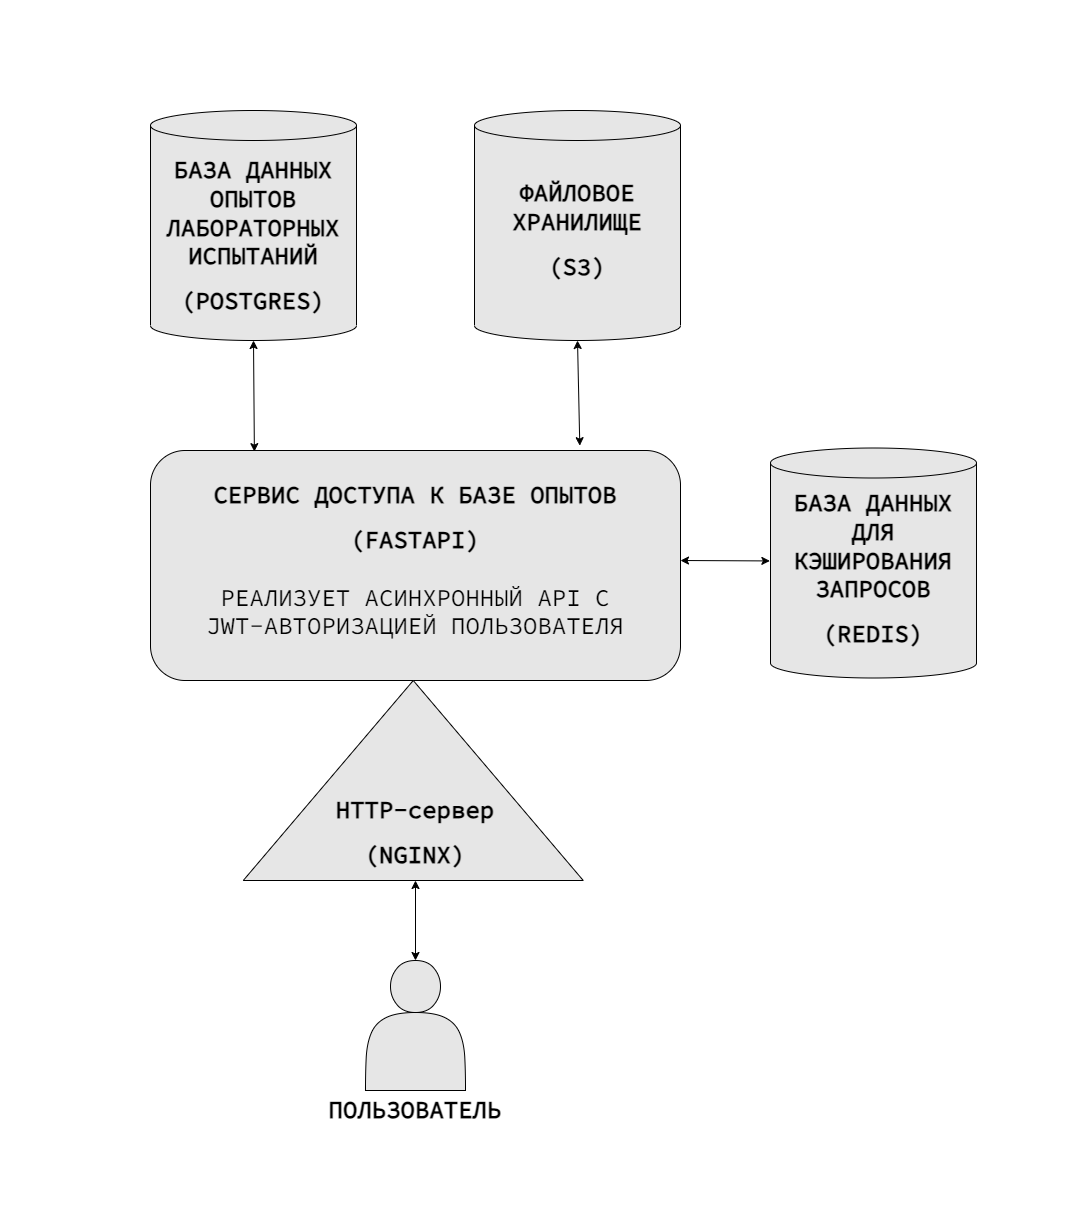

The diagram above was exported from draw.io. Its source (the exported page's mxGraphModel, read from the mxfile embedded in the PNG):
<mxGraphModel dx="3613" dy="2927" grid="1" gridSize="10" guides="1" tooltips="1" connect="1" arrows="1" fold="1" page="1" pageScale="1" pageWidth="827" pageHeight="1169" math="0" shadow="0">
  <root>
    <mxCell id="0" />
    <mxCell id="1" parent="0" />
    <mxCell id="6cmWVlEK9j7ISCLCVXl6-8" value="" style="rounded=0;whiteSpace=wrap;html=1;fillColor=none;strokeColor=none;" vertex="1" parent="1">
      <mxGeometry x="420" y="-480" width="1090" height="1210" as="geometry" />
    </mxCell>
    <mxCell id="4W5uZYYi8OVt65bEpB59-5" value="" style="shape=cylinder3;whiteSpace=wrap;html=1;boundedLbl=1;backgroundOutline=1;size=15;fillColor=#E6E6E6;" parent="1" vertex="1">
      <mxGeometry x="570" y="-370" width="206" height="230" as="geometry" />
    </mxCell>
    <mxCell id="4W5uZYYi8OVt65bEpB59-7" value="&lt;h1&gt;&lt;span style=&quot;background-color: initial;&quot;&gt;&lt;font data-font-src=&quot;https://fonts.googleapis.com/css?family=Source+Code+Pro&quot; face=&quot;Source Code Pro&quot; style=&quot;font-size: 24px;&quot;&gt;БАЗА ДАННЫХ ОПЫТОВ ЛАБОРАТОРНЫХ ИСПЫТАНИЙ&lt;/font&gt;&lt;/span&gt;&lt;br&gt;&lt;/h1&gt;&lt;div&gt;&lt;span style=&quot;background-color: initial;&quot;&gt;&lt;font data-font-src=&quot;https://fonts.googleapis.com/css?family=Source+Code+Pro&quot; face=&quot;Source Code Pro&quot; style=&quot;font-size: 24px;&quot;&gt;&lt;b&gt;(POSTGRES)&lt;/b&gt;&lt;/font&gt;&lt;/span&gt;&lt;/div&gt;" style="text;html=1;strokeColor=none;fillColor=none;spacing=5;spacingTop=-20;whiteSpace=wrap;overflow=hidden;rounded=0;align=center;" parent="1" vertex="1">
      <mxGeometry x="578" y="-330" width="190" height="165" as="geometry" />
    </mxCell>
    <mxCell id="4W5uZYYi8OVt65bEpB59-8" value="" style="shape=cylinder3;whiteSpace=wrap;html=1;boundedLbl=1;backgroundOutline=1;size=15;fillColor=#E6E6E6;" parent="1" vertex="1">
      <mxGeometry x="894" y="-370" width="206" height="230" as="geometry" />
    </mxCell>
    <mxCell id="4W5uZYYi8OVt65bEpB59-9" value="&lt;h1 style=&quot;border-color: var(--border-color);&quot;&gt;&lt;font data-font-src=&quot;https://fonts.googleapis.com/css?family=Source+Code+Pro&quot; face=&quot;Source Code Pro&quot;&gt;ФАЙЛОВОЕ ХРАНИЛИЩЕ&lt;/font&gt;&lt;/h1&gt;&lt;h1 style=&quot;border-color: var(--border-color);&quot;&gt;&lt;font data-font-src=&quot;https://fonts.googleapis.com/css?family=Source+Code+Pro&quot; face=&quot;Source Code Pro&quot;&gt;(S3)&lt;/font&gt;&lt;/h1&gt;" style="text;html=1;strokeColor=none;fillColor=none;spacing=5;spacingTop=-20;whiteSpace=wrap;overflow=hidden;rounded=0;align=center;" parent="1" vertex="1">
      <mxGeometry x="902" y="-307.5" width="190" height="120" as="geometry" />
    </mxCell>
    <mxCell id="4W5uZYYi8OVt65bEpB59-11" value="" style="rounded=1;whiteSpace=wrap;html=1;fillColor=#E6E6E6;" parent="1" vertex="1">
      <mxGeometry x="570" y="-30" width="530" height="230" as="geometry" />
    </mxCell>
    <mxCell id="4W5uZYYi8OVt65bEpB59-12" value="&lt;h1&gt;&lt;font data-font-src=&quot;https://fonts.googleapis.com/css?family=Source+Code+Pro&quot; face=&quot;Source Code Pro&quot;&gt;&lt;span style=&quot;background-color: initial;&quot;&gt;&lt;font data-font-src=&quot;https://fonts.googleapis.com/css?family=Source+Code+Pro&quot; style=&quot;font-size: 24px;&quot;&gt;СЕРВИС ДОСТУПА К БАЗЕ ОПЫТОВ&lt;/font&gt;&lt;/span&gt;&lt;/font&gt;&lt;/h1&gt;&lt;h1&gt;&lt;font data-font-src=&quot;https://fonts.googleapis.com/css?family=Source+Code+Pro&quot; face=&quot;Source Code Pro&quot;&gt;&lt;span style=&quot;background-color: initial;&quot;&gt;&lt;font data-font-src=&quot;https://fonts.googleapis.com/css?family=Source+Code+Pro&quot; style=&quot;font-size: 24px;&quot;&gt;(FASTAPI)&lt;br&gt;&lt;/font&gt;&lt;/span&gt;&lt;br&gt;&lt;font style=&quot;font-weight: normal;&quot; data-font-src=&quot;https://fonts.googleapis.com/css?family=Source+Code+Pro&quot;&gt;РЕАЛИЗУЕТ АСИНХРОННЫЙ API С JWT-АВТОРИЗАЦИЕЙ ПОЛЬЗОВАТЕЛЯ&lt;/font&gt;&lt;/font&gt;&lt;/h1&gt;" style="text;html=1;strokeColor=none;fillColor=none;spacing=5;spacingTop=-20;whiteSpace=wrap;overflow=hidden;rounded=0;align=center;" parent="1" vertex="1">
      <mxGeometry x="610" y="-5" width="450" height="175" as="geometry" />
    </mxCell>
    <mxCell id="4W5uZYYi8OVt65bEpB59-13" style="edgeStyle=orthogonalEdgeStyle;rounded=0;orthogonalLoop=1;jettySize=auto;html=1;exitX=0.5;exitY=1;exitDx=0;exitDy=0;" parent="1" edge="1">
      <mxGeometry relative="1" as="geometry">
        <mxPoint x="827.75" y="200" as="sourcePoint" />
        <mxPoint x="827.75" y="200" as="targetPoint" />
      </mxGeometry>
    </mxCell>
    <mxCell id="4W5uZYYi8OVt65bEpB59-28" style="edgeStyle=orthogonalEdgeStyle;rounded=0;orthogonalLoop=1;jettySize=auto;html=1;exitX=0.5;exitY=1;exitDx=0;exitDy=0;" parent="1" edge="1">
      <mxGeometry relative="1" as="geometry">
        <mxPoint x="560" y="400.1700000000001" as="sourcePoint" />
        <mxPoint x="560" y="400.1700000000001" as="targetPoint" />
      </mxGeometry>
    </mxCell>
    <mxCell id="nTKSX75sTzpckh8bv172-1" value="" style="shape=cylinder3;whiteSpace=wrap;html=1;boundedLbl=1;backgroundOutline=1;size=15;fillColor=#E6E6E6;" parent="1" vertex="1">
      <mxGeometry x="1190" y="-32.5" width="206" height="230" as="geometry" />
    </mxCell>
    <mxCell id="nTKSX75sTzpckh8bv172-2" value="&lt;h1 style=&quot;border-color: var(--border-color);&quot;&gt;&lt;font face=&quot;Source Code Pro&quot;&gt;БАЗА ДАННЫХ ДЛЯ КЭШИРОВАНИЯ ЗАПРОСОВ&lt;/font&gt;&lt;/h1&gt;&lt;h1 style=&quot;border-color: var(--border-color);&quot;&gt;&lt;font face=&quot;Source Code Pro&quot;&gt;(REDIS)&lt;/font&gt;&lt;/h1&gt;" style="text;html=1;strokeColor=none;fillColor=none;spacing=5;spacingTop=-20;whiteSpace=wrap;overflow=hidden;rounded=0;align=center;" parent="1" vertex="1">
      <mxGeometry x="1198" y="2.5" width="190" height="165" as="geometry" />
    </mxCell>
    <mxCell id="nTKSX75sTzpckh8bv172-3" value="" style="endArrow=classic;startArrow=classic;html=1;rounded=0;entryX=0.5;entryY=1;entryDx=0;entryDy=0;entryPerimeter=0;exitX=0.196;exitY=0.005;exitDx=0;exitDy=0;exitPerimeter=0;" parent="1" source="4W5uZYYi8OVt65bEpB59-11" target="4W5uZYYi8OVt65bEpB59-5" edge="1">
      <mxGeometry width="50" height="50" relative="1" as="geometry">
        <mxPoint x="1100" y="250" as="sourcePoint" />
        <mxPoint x="1150" y="200" as="targetPoint" />
      </mxGeometry>
    </mxCell>
    <mxCell id="nTKSX75sTzpckh8bv172-4" value="" style="endArrow=classic;startArrow=classic;html=1;rounded=0;entryX=0.5;entryY=1;entryDx=0;entryDy=0;entryPerimeter=0;exitX=0.81;exitY=-0.021;exitDx=0;exitDy=0;exitPerimeter=0;" parent="1" source="4W5uZYYi8OVt65bEpB59-11" target="4W5uZYYi8OVt65bEpB59-8" edge="1">
      <mxGeometry width="50" height="50" relative="1" as="geometry">
        <mxPoint x="880" y="-20" as="sourcePoint" />
        <mxPoint x="930" y="-70" as="targetPoint" />
      </mxGeometry>
    </mxCell>
    <mxCell id="nTKSX75sTzpckh8bv172-8" value="" style="triangle;whiteSpace=wrap;html=1;rotation=-90;fillColor=#E6E6E6;" parent="1" vertex="1">
      <mxGeometry x="732.75" y="130" width="200" height="340" as="geometry" />
    </mxCell>
    <mxCell id="nTKSX75sTzpckh8bv172-9" value="&lt;h1&gt;&lt;font data-font-src=&quot;https://fonts.googleapis.com/css?family=Source+Code+Pro&quot; face=&quot;Source Code Pro&quot;&gt;HTTP-сервер&lt;/font&gt;&lt;/h1&gt;&lt;h1&gt;&lt;span style=&quot;background-color: initial;&quot;&gt;&lt;font data-font-src=&quot;https://fonts.googleapis.com/css?family=Source+Code+Pro&quot; face=&quot;Source Code Pro&quot; style=&quot;font-size: 24px;&quot;&gt;(NGINX)&lt;br&gt;&lt;/font&gt;&lt;/span&gt;&lt;br&gt;&lt;/h1&gt;" style="text;html=1;strokeColor=none;fillColor=none;spacing=5;spacingTop=-20;whiteSpace=wrap;overflow=hidden;rounded=0;align=center;" parent="1" vertex="1">
      <mxGeometry x="667.25" y="310" width="335.5" height="90" as="geometry" />
    </mxCell>
    <mxCell id="nTKSX75sTzpckh8bv172-12" value="" style="endArrow=classic;startArrow=classic;html=1;rounded=0;entryX=0.5;entryY=1;entryDx=0;entryDy=0;exitX=-0.003;exitY=0.491;exitDx=0;exitDy=0;exitPerimeter=0;" parent="1" source="nTKSX75sTzpckh8bv172-1" edge="1">
      <mxGeometry width="50" height="50" relative="1" as="geometry">
        <mxPoint x="1385.0000000000005" y="80" as="sourcePoint" />
        <mxPoint x="1100.0000000000005" y="80" as="targetPoint" />
      </mxGeometry>
    </mxCell>
    <mxCell id="6cmWVlEK9j7ISCLCVXl6-2" value="" style="shape=actor;whiteSpace=wrap;html=1;fillColor=#E6E6E6;" vertex="1" parent="1">
      <mxGeometry x="785" y="480" width="100" height="130" as="geometry" />
    </mxCell>
    <mxCell id="6cmWVlEK9j7ISCLCVXl6-3" value="&lt;h1&gt;&lt;font style=&quot;&quot; data-font-src=&quot;https://fonts.googleapis.com/css?family=Source+Code+Pro&quot; face=&quot;Source Code Pro&quot;&gt;ПОЛЬЗОВАТЕЛЬ&lt;/font&gt;&lt;/h1&gt;" style="text;html=1;strokeColor=none;fillColor=none;spacing=5;spacingTop=-20;whiteSpace=wrap;overflow=hidden;rounded=0;align=center;" vertex="1" parent="1">
      <mxGeometry x="667.25" y="610" width="335.5" height="40" as="geometry" />
    </mxCell>
    <mxCell id="6cmWVlEK9j7ISCLCVXl6-4" value="" style="endArrow=classic;startArrow=classic;html=1;rounded=0;exitX=0.5;exitY=0;exitDx=0;exitDy=0;entryX=0.5;entryY=1;entryDx=0;entryDy=0;" edge="1" parent="1" source="6cmWVlEK9j7ISCLCVXl6-2" target="nTKSX75sTzpckh8bv172-9">
      <mxGeometry width="50" height="50" relative="1" as="geometry">
        <mxPoint x="801" y="521" as="sourcePoint" />
        <mxPoint x="860" y="440" as="targetPoint" />
      </mxGeometry>
    </mxCell>
  </root>
</mxGraphModel>